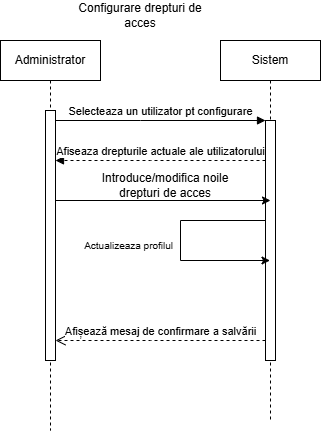

The diagram above was exported from draw.io. Its source (the exported page's mxGraphModel, read from the mxfile embedded in the PNG):
<mxGraphModel dx="1042" dy="535" grid="1" gridSize="10" guides="1" tooltips="1" connect="1" arrows="1" fold="1" page="1" pageScale="1" pageWidth="850" pageHeight="1100" math="0" shadow="0">
  <root>
    <mxCell id="0" />
    <mxCell id="1" parent="0" />
    <mxCell id="aM9ryv3xv72pqoxQDRHE-1" parent="1" style="shape=umlLifeline;perimeter=lifelinePerimeter;whiteSpace=wrap;html=1;container=0;dropTarget=0;collapsible=0;recursiveResize=0;outlineConnect=0;portConstraint=eastwest;newEdgeStyle={&quot;edgeStyle&quot;:&quot;elbowEdgeStyle&quot;,&quot;elbow&quot;:&quot;vertical&quot;,&quot;curved&quot;:0,&quot;rounded&quot;:0};" value="Administrator" vertex="1">
      <mxGeometry height="390" width="100" x="40" y="40" as="geometry" />
    </mxCell>
    <mxCell id="aM9ryv3xv72pqoxQDRHE-2" parent="aM9ryv3xv72pqoxQDRHE-1" style="html=1;points=[];perimeter=orthogonalPerimeter;outlineConnect=0;targetShapes=umlLifeline;portConstraint=eastwest;newEdgeStyle={&quot;edgeStyle&quot;:&quot;elbowEdgeStyle&quot;,&quot;elbow&quot;:&quot;vertical&quot;,&quot;curved&quot;:0,&quot;rounded&quot;:0};" value="" vertex="1">
      <mxGeometry height="250" width="10" x="45" y="70" as="geometry" />
    </mxCell>
    <mxCell id="aM9ryv3xv72pqoxQDRHE-5" parent="1" style="shape=umlLifeline;perimeter=lifelinePerimeter;whiteSpace=wrap;html=1;container=0;dropTarget=0;collapsible=0;recursiveResize=0;outlineConnect=0;portConstraint=eastwest;newEdgeStyle={&quot;edgeStyle&quot;:&quot;elbowEdgeStyle&quot;,&quot;elbow&quot;:&quot;vertical&quot;,&quot;curved&quot;:0,&quot;rounded&quot;:0};" value="Sistem" vertex="1">
      <mxGeometry height="380" width="100" x="260" y="40" as="geometry" />
    </mxCell>
    <mxCell id="aM9ryv3xv72pqoxQDRHE-6" parent="aM9ryv3xv72pqoxQDRHE-5" style="html=1;points=[];perimeter=orthogonalPerimeter;outlineConnect=0;targetShapes=umlLifeline;portConstraint=eastwest;newEdgeStyle={&quot;edgeStyle&quot;:&quot;elbowEdgeStyle&quot;,&quot;elbow&quot;:&quot;vertical&quot;,&quot;curved&quot;:0,&quot;rounded&quot;:0};" value="" vertex="1">
      <mxGeometry height="240" width="10" x="45" y="80" as="geometry" />
    </mxCell>
    <mxCell id="8XqvSznTjW8Nya5yPZTj-5" edge="1" parent="aM9ryv3xv72pqoxQDRHE-5" source="aM9ryv3xv72pqoxQDRHE-6" style="endArrow=classic;html=1;rounded=0;curved=0;" target="aM9ryv3xv72pqoxQDRHE-5" value="">
      <mxGeometry height="50" relative="1" width="50" as="geometry">
        <Array as="points">
          <mxPoint x="-40" y="180" />
          <mxPoint x="-40" y="220" />
        </Array>
        <mxPoint x="140" y="270" as="sourcePoint" />
        <mxPoint x="-10" y="220" as="targetPoint" />
      </mxGeometry>
    </mxCell>
    <mxCell id="aM9ryv3xv72pqoxQDRHE-7" edge="1" parent="1" source="aM9ryv3xv72pqoxQDRHE-2" style="html=1;verticalAlign=bottom;endArrow=block;edgeStyle=elbowEdgeStyle;elbow=vertical;curved=0;rounded=0;" target="aM9ryv3xv72pqoxQDRHE-6" value="Selecteaza un utilizator pt configurare">
      <mxGeometry relative="1" as="geometry">
        <Array as="points">
          <mxPoint x="180" y="120" />
        </Array>
        <mxPoint x="195" y="130" as="sourcePoint" />
      </mxGeometry>
    </mxCell>
    <mxCell id="aM9ryv3xv72pqoxQDRHE-8" edge="1" parent="1" style="html=1;verticalAlign=bottom;endArrow=open;dashed=1;endSize=8;edgeStyle=elbowEdgeStyle;elbow=vertical;curved=0;rounded=0;" value="Afișează mesaj de confirmare a salvării">
      <mxGeometry relative="1" as="geometry">
        <Array as="points">
          <mxPoint x="190" y="340" />
        </Array>
        <mxPoint x="305" y="340" as="sourcePoint" />
        <mxPoint x="95" y="340" as="targetPoint" />
      </mxGeometry>
    </mxCell>
    <mxCell id="aM9ryv3xv72pqoxQDRHE-9" edge="1" parent="1" source="aM9ryv3xv72pqoxQDRHE-6" style="html=1;verticalAlign=bottom;endArrow=block;edgeStyle=elbowEdgeStyle;elbow=vertical;curved=0;rounded=0;dashed=1;" target="aM9ryv3xv72pqoxQDRHE-2" value="Afiseaza drepturile actuale ale utilizatorului">
      <mxGeometry relative="1" as="geometry">
        <Array as="points">
          <mxPoint x="190" y="160" />
        </Array>
        <mxPoint x="175" y="160" as="sourcePoint" />
        <mxPoint x="100" y="160" as="targetPoint" />
      </mxGeometry>
    </mxCell>
    <mxCell id="8XqvSznTjW8Nya5yPZTj-1" parent="1" style="text;html=1;whiteSpace=wrap;strokeColor=none;fillColor=none;align=center;verticalAlign=middle;rounded=0;" value="Configurare drepturi de acces" vertex="1">
      <mxGeometry height="30" width="160" x="100" as="geometry" />
    </mxCell>
    <mxCell id="8XqvSznTjW8Nya5yPZTj-3" edge="1" parent="1" style="endArrow=classic;html=1;rounded=0;" value="">
      <mxGeometry height="50" relative="1" width="50" as="geometry">
        <mxPoint x="95" y="200" as="sourcePoint" />
        <mxPoint x="310" y="200" as="targetPoint" />
      </mxGeometry>
    </mxCell>
    <mxCell id="8XqvSznTjW8Nya5yPZTj-4" parent="1" style="text;html=1;whiteSpace=wrap;strokeColor=none;fillColor=none;align=center;verticalAlign=middle;rounded=0;" value="Introduce/modifica noile drepturi de acces" vertex="1">
      <mxGeometry height="30" width="170" x="120" y="170" as="geometry" />
    </mxCell>
    <mxCell id="8XqvSznTjW8Nya5yPZTj-6" parent="1" style="text;html=1;whiteSpace=wrap;strokeColor=none;fillColor=none;align=center;verticalAlign=middle;rounded=0;" value="&lt;font style=&quot;font-size: 10px;&quot;&gt;Actualizeaza profilul&amp;nbsp;&lt;/font&gt;" vertex="1">
      <mxGeometry height="30" width="100" x="120" y="230" as="geometry" />
    </mxCell>
  </root>
</mxGraphModel>